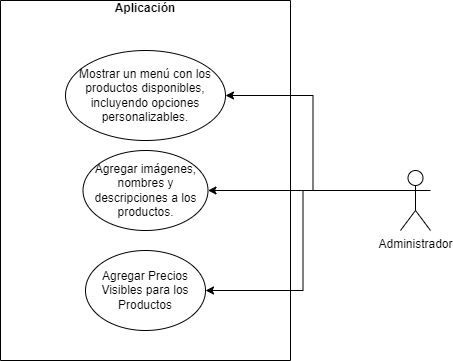

The diagram above was exported from draw.io. Its source (the exported page's mxGraphModel, read from the mxfile embedded in the PNG):
<mxGraphModel dx="880" dy="490" grid="1" gridSize="10" guides="1" tooltips="1" connect="1" arrows="1" fold="1" page="1" pageScale="1" pageWidth="827" pageHeight="1169" math="0" shadow="0">
  <root>
    <mxCell id="0" />
    <mxCell id="1" parent="0" />
    <mxCell id="vVHPWO-fM6KoReT-fggH-4" value="&#10;&#10;Aplicación&#10;" style="swimlane;startSize=0;" vertex="1" parent="1">
      <mxGeometry x="260" y="290" width="290" height="360" as="geometry" />
    </mxCell>
    <mxCell id="vVHPWO-fM6KoReT-fggH-7" value="Mostrar un menú con los productos disponibles, incluyendo opciones personalizables." style="ellipse;whiteSpace=wrap;html=1;" vertex="1" parent="vVHPWO-fM6KoReT-fggH-4">
      <mxGeometry x="65" y="50" width="160" height="90" as="geometry" />
    </mxCell>
    <mxCell id="vVHPWO-fM6KoReT-fggH-8" value="Agregar imágenes, nombres y descripciones a los productos." style="ellipse;whiteSpace=wrap;html=1;" vertex="1" parent="vVHPWO-fM6KoReT-fggH-4">
      <mxGeometry x="82.5" y="150" width="125" height="80" as="geometry" />
    </mxCell>
    <mxCell id="vVHPWO-fM6KoReT-fggH-12" value="Agregar Precios Visibles para los Productos" style="ellipse;whiteSpace=wrap;html=1;" vertex="1" parent="vVHPWO-fM6KoReT-fggH-4">
      <mxGeometry x="85" y="250" width="120" height="80" as="geometry" />
    </mxCell>
    <mxCell id="vVHPWO-fM6KoReT-fggH-14" style="edgeStyle=orthogonalEdgeStyle;rounded=0;orthogonalLoop=1;jettySize=auto;html=1;exitX=0;exitY=0.3333333333333333;exitDx=0;exitDy=0;exitPerimeter=0;entryX=1;entryY=0.5;entryDx=0;entryDy=0;" edge="1" parent="1" source="vVHPWO-fM6KoReT-fggH-13" target="vVHPWO-fM6KoReT-fggH-12">
      <mxGeometry relative="1" as="geometry" />
    </mxCell>
    <mxCell id="vVHPWO-fM6KoReT-fggH-15" style="edgeStyle=orthogonalEdgeStyle;rounded=0;orthogonalLoop=1;jettySize=auto;html=1;exitX=0;exitY=0.3333333333333333;exitDx=0;exitDy=0;exitPerimeter=0;entryX=1;entryY=0.5;entryDx=0;entryDy=0;" edge="1" parent="1" source="vVHPWO-fM6KoReT-fggH-13" target="vVHPWO-fM6KoReT-fggH-8">
      <mxGeometry relative="1" as="geometry" />
    </mxCell>
    <mxCell id="vVHPWO-fM6KoReT-fggH-16" style="edgeStyle=orthogonalEdgeStyle;rounded=0;orthogonalLoop=1;jettySize=auto;html=1;exitX=0;exitY=0.3333333333333333;exitDx=0;exitDy=0;exitPerimeter=0;entryX=1;entryY=0.5;entryDx=0;entryDy=0;" edge="1" parent="1" source="vVHPWO-fM6KoReT-fggH-13" target="vVHPWO-fM6KoReT-fggH-7">
      <mxGeometry relative="1" as="geometry" />
    </mxCell>
    <mxCell id="vVHPWO-fM6KoReT-fggH-13" value="Administrador" style="shape=umlActor;verticalLabelPosition=bottom;verticalAlign=top;html=1;outlineConnect=0;" vertex="1" parent="1">
      <mxGeometry x="660" y="460" width="30" height="60" as="geometry" />
    </mxCell>
  </root>
</mxGraphModel>